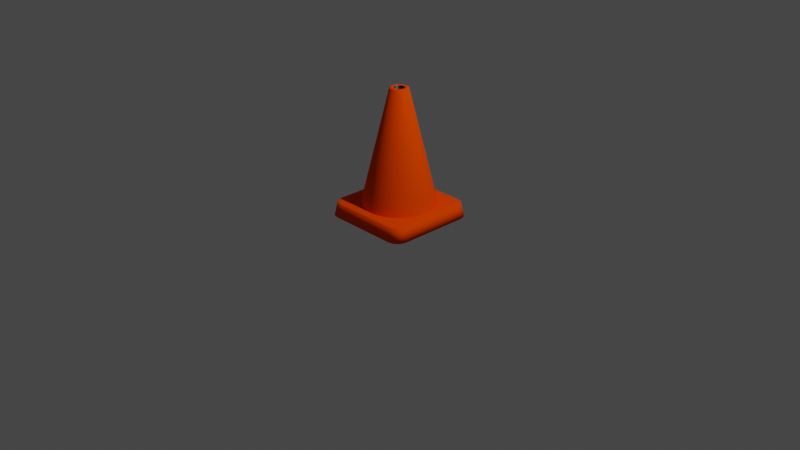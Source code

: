 # Source: Pylon.blend  (saved by Blender 2.93.21; exported with 4.5.12 LTS)
import bpy
from mathutils import Matrix  # noqa: F401  (used for matrix-valued properties, if any)

bpy.ops.wm.read_factory_settings(use_empty=True)
scene = bpy.context.scene
scene.name = 'Scene'

# ---- collections
col_collection = bpy.data.collections.new('Collection'); scene.collection.children.link(col_collection)

# ---- materials (node trees are filled in below, after node groups)
mat_pylon = bpy.data.materials.new('Pylon')
mat_pylon.alpha_threshold = 0.0
mat_pylon.use_transparent_shadow = False
mat_pylon.line_color = (0.0, 0.0, 0.0, 1.0)
mat_pylon_inside = bpy.data.materials.new('Pylon Inside')
mat_pylon_inside.use_transparent_shadow = False

# ---- material node trees
mat_pylon.use_nodes = True; mat_pylon.node_tree.nodes.clear()
_N = mat_pylon.node_tree.nodes; _L = mat_pylon.node_tree.links
n0 = _N.new('ShaderNodeOutputMaterial'); n0.name = 'Material Output'; n0.location = (300, 300)
n1 = _N.new('ShaderNodeBsdfPrincipled'); n1.name = 'Principled BSDF'; n1.location = (10, 300)
n1.distribution = 'GGX'
n1.subsurface_method = 'BURLEY'
n1.inputs[0].default_value = (1.0, 0.06431, 0.0, 1.0)
n1.inputs[2].default_value = 0.4
n1.inputs[3].default_value = 1.45
n1.inputs[13].default_value = 0.0
n1.inputs[27].default_value = (0.0, 0.0, 0.0, 1.0)
n1.inputs[28].default_value = 1.0
_L.new(n1.outputs[0], n0.inputs[0])
n0.is_active_output = True
mat_pylon_inside.use_nodes = True; mat_pylon_inside.node_tree.nodes.clear()
_N = mat_pylon_inside.node_tree.nodes; _L = mat_pylon_inside.node_tree.links
n0 = _N.new('ShaderNodeBsdfPrincipled'); n0.name = 'Principled BSDF'; n0.location = (10, 300)
n0.distribution = 'GGX'
n0.subsurface_method = 'BURLEY'
n0.inputs[0].default_value = (0.0, 0.0, 0.0, 1.0)
n0.inputs[3].default_value = 1.45
n0.inputs[27].default_value = (0.0, 0.0, 0.0, 1.0)
n0.inputs[28].default_value = 1.0
n1 = _N.new('ShaderNodeOutputMaterial'); n1.name = 'Material Output'; n1.location = (300, 300)
_L.new(n0.outputs[0], n1.inputs[0])
n1.is_active_output = True

# ---- world
world_world = bpy.data.worlds.new('World'); scene.world = world_world
world_world.use_nodes = True; world_world.node_tree.nodes.clear()
_N = world_world.node_tree.nodes; _L = world_world.node_tree.links
n0 = _N.new('ShaderNodeOutputWorld'); n0.name = 'World Output'; n0.location = (300, 300)
n1 = _N.new('ShaderNodeBackground'); n1.name = 'Background'; n1.location = (10, 300)
n1.inputs[0].default_value = (0.05088, 0.05088, 0.05088, 1.0)
_L.new(n1.outputs[0], n0.inputs[0])
n0.is_active_output = True
world_world.color = (0.05088, 0.05088, 0.05088)
world_world.use_sun_shadow = False
world_world.sun_shadow_jitter_overblur = 0.0

# ---- cameras
cam_camera = bpy.data.cameras.new('Camera')
cam_camera.clip_end = 100.0
cam_camera.ortho_scale = 7.314

# ---- lights
light_light = bpy.data.lights.new('Light', 'POINT')
light_light.transmission_factor = 0.0
light_light.energy = 1000.0
light_light.shadow_soft_size = 0.1
light_light.shadow_maximum_resolution = 0.006
light_light.use_absolute_resolution = True

# ---- meshes
me_cube = bpy.data.meshes.new('Cube')
me_cube.from_pydata([(0.02019, 0.04873, 1.303), (0.1491, 0.3601, 0.07589), (0.01029, 0.05174, 1.303), (0.07603, 0.3822, 0.07589), (-1.273e-08, 0.05275, 1.303), (9.09e-09, 0.3897, 0.07589), (0.2165, 0.324, 0.07589), (0.02931, 0.04386, 1.303), (0.2756, 0.2756, 0.07589), (0.0373, 0.0373, 1.303), (0.324, 0.2165, 0.07589), (0.04386, 0.02931, 1.303), (0.3601, 0.1491, 0.07589), (0.04873, 0.02019, 1.303), (0.3822, 0.07603, 0.07589), (0.05174, 0.01029, 1.303), (0.3897, -1.832e-08, 0.07589), (0.05275, -1.074e-08, 1.303), (0.3822, -0.07603, 0.07589), (0.05174, -0.01029, 1.303), (0.3601, -0.1491, 0.07589), (0.04873, -0.02019, 1.303), (0.324, -0.2165, 0.07589), (0.04386, -0.02931, 1.303), (0.2756, -0.2756, 0.07589), (0.0373, -0.0373, 1.303), (0.2165, -0.324, 0.07589), (0.02931, -0.04386, 1.303), (0.1491, -0.3601, 0.07589), (0.02019, -0.04873, 1.303), (0.07603, -0.3822, 0.07589), (0.01029, -0.05174, 1.303), (-2.498e-08, -0.3897, 0.07589), (2.753e-09, -0.05275, 1.303), (-0.07603, -0.3822, 0.07589), (-0.01029, -0.05174, 1.303), (-0.1491, -0.3601, 0.07589), (-0.02019, -0.04873, 1.303), (-0.2165, -0.324, 0.07589), (-0.02931, -0.04386, 1.303), (-0.2756, -0.2756, 0.07589), (-0.0373, -0.0373, 1.303), (-0.324, -0.2165, 0.07589), (-0.04386, -0.02931, 1.303), (-0.3601, -0.1491, 0.07589), (-0.04873, -0.02019, 1.303), (-0.3822, -0.07603, 0.07589), (-0.05174, -0.01029, 1.303), (-0.3897, 3.36e-09, 0.07589), (-0.05275, -5.913e-09, 1.303), (-0.3822, 0.07603, 0.07589), (-0.05174, 0.01029, 1.303), (-0.3601, 0.1491, 0.07589), (-0.04873, 0.02019, 1.303), (-0.324, 0.2165, 0.07589), (-0.04386, 0.02931, 1.303), (-0.2756, 0.2756, 0.07589), (-0.0373, 0.0373, 1.303), (-0.2165, 0.324, 0.07589), (-0.02931, 0.04386, 1.303), (-0.1491, 0.3601, 0.07589), (-0.02019, 0.04873, 1.303), (-0.07603, 0.3822, 0.07589), (-0.01029, 0.05174, 1.303), (0.09337, 0.2254, 0.3467), (0.0476, 0.2393, 0.3467), (-3.827e-08, 0.244, 0.3467), (0.1356, 0.2029, 0.3467), (0.1725, 0.1725, 0.3467), (0.2029, 0.1356, 0.3467), (0.2254, 0.09337, 0.3467), (0.2393, 0.0476, 0.3467), (0.244, -1.584e-08, 0.3467), (0.2393, -0.0476, 0.3467), (0.2254, -0.09337, 0.3467), (0.2029, -0.1356, 0.3467), (0.1725, -0.1725, 0.3467), (0.1356, -0.2029, 0.3467), (0.09337, -0.2254, 0.3467), (0.0476, -0.2393, 0.3467), (3.333e-08, -0.244, 0.3467), (-0.0476, -0.2393, 0.3467), (-0.09337, -0.2254, 0.3467), (-0.1356, -0.2029, 0.3467), (-0.1725, -0.1725, 0.3467), (-0.2029, -0.1356, 0.3467), (-0.2254, -0.09337, 0.3467), (-0.2393, -0.0476, 0.3467), (-0.244, 6.474e-09, 0.3467), (-0.2393, 0.0476, 0.3467), (-0.2254, 0.09337, 0.3467), (-0.2029, 0.1356, 0.3467), (-0.1725, 0.1725, 0.3467), (-0.1356, 0.2029, 0.3467), (-0.09337, 0.2254, 0.3467), (-0.0476, 0.2393, 0.3467), (0.03196, 0.07716, 1.303), (0.03705, 0.08944, 1.293), (0.01889, 0.09495, 1.293), (0.01629, 0.08192, 1.303), (1.028e-08, 0.09681, 1.293), (4.321e-09, 0.08352, 1.303), (0.0464, 0.06945, 1.303), (0.05379, 0.0805, 1.293), (0.05906, 0.05906, 1.303), (0.06846, 0.06846, 1.293), (0.06945, 0.0464, 1.303), (0.0805, 0.05379, 1.293), (0.07716, 0.03196, 1.303), (0.08944, 0.03705, 1.293), (0.08192, 0.01629, 1.303), (0.09495, 0.01889, 1.293), (0.08352, -1.11e-08, 1.303), (0.09681, -1.129e-08, 1.293), (0.08192, -0.01629, 1.303), (0.09495, -0.01889, 1.293), (0.07716, -0.03196, 1.303), (0.08944, -0.03705, 1.293), (0.06945, -0.0464, 1.303), (0.0805, -0.05379, 1.293), (0.05906, -0.05906, 1.303), (0.06846, -0.06846, 1.293), (0.0464, -0.06945, 1.303), (0.05379, -0.0805, 1.293), (0.03196, -0.07716, 1.303), (0.03705, -0.08944, 1.293), (0.01629, -0.08192, 1.303), (0.01889, -0.09495, 1.293), (2.232e-09, -0.08352, 1.303), (1.82e-09, -0.09681, 1.293), (-0.01629, -0.08192, 1.303), (-0.01889, -0.09495, 1.293), (-0.03196, -0.07716, 1.303), (-0.03705, -0.08944, 1.293), (-0.0464, -0.06945, 1.303), (-0.05379, -0.0805, 1.293), (-0.05906, -0.05906, 1.303), (-0.06846, -0.06846, 1.293), (-0.06945, -0.0464, 1.303), (-0.0805, -0.05379, 1.293), (-0.07716, -0.03196, 1.303), (-0.08944, -0.03705, 1.293), (-0.08192, -0.01629, 1.303), (-0.09495, -0.01889, 1.293), (-0.08352, -5.962e-09, 1.303), (-0.09681, -5.9e-09, 1.293), (-0.08192, 0.01629, 1.303), (-0.09495, 0.01889, 1.293), (-0.07716, 0.03196, 1.303), (-0.08944, 0.03705, 1.293), (-0.06945, 0.0464, 1.303), (-0.0805, 0.05379, 1.293), (-0.05906, 0.05906, 1.303), (-0.06846, 0.06846, 1.293), (-0.0464, 0.06945, 1.303), (-0.05379, 0.0805, 1.293), (-0.03196, 0.07716, 1.303), (-0.03705, 0.08944, 1.293), (-0.01629, 0.08192, 1.303), (-0.01889, 0.09495, 1.293)], [], [(62, 159, 100, 5), (1, 97, 103, 6), (0, 7, 102, 96), (7, 9, 104, 102), (9, 11, 106, 104), (11, 13, 108, 106), (13, 15, 110, 108), (15, 17, 112, 110), (17, 19, 114, 112), (19, 21, 116, 114), (21, 23, 118, 116), (23, 25, 120, 118), (25, 27, 122, 120), (27, 29, 124, 122), (29, 31, 126, 124), (31, 33, 128, 126), (33, 35, 130, 128), (35, 37, 132, 130), (37, 39, 134, 132), (39, 41, 136, 134), (41, 43, 138, 136), (43, 45, 140, 138), (45, 47, 142, 140), (47, 49, 144, 142), (49, 51, 146, 144), (51, 53, 148, 146), (53, 55, 150, 148), (55, 57, 152, 150), (57, 59, 154, 152), (59, 61, 156, 154), (19, 17, 72, 73), (61, 63, 158, 156), (63, 4, 101, 158), (3, 98, 97, 1), (5, 100, 98, 3), (4, 2, 99, 101), (8, 105, 107, 10), (10, 107, 109, 12), (12, 109, 111, 14), (14, 111, 113, 16), (16, 113, 115, 18), (18, 115, 117, 20), (20, 117, 119, 22), (22, 119, 121, 24), (24, 121, 123, 26), (26, 123, 125, 28), (28, 125, 127, 30), (30, 127, 129, 32), (32, 129, 131, 34), (34, 131, 133, 36), (36, 133, 135, 38), (38, 135, 137, 40), (40, 137, 139, 42), (42, 139, 141, 44), (44, 141, 143, 46), (46, 143, 145, 48), (48, 145, 147, 50), (50, 147, 149, 52), (52, 149, 151, 54), (54, 151, 153, 56), (56, 153, 155, 58), (58, 155, 157, 60), (60, 157, 159, 62), (6, 103, 105, 8), (65, 66, 95, 94, 93, 92, 91, 90, 89, 88, 87, 86, 85, 84, 83, 82, 81, 80, 79, 78, 77, 76, 75, 74, 73, 72, 71, 70, 69, 68, 67, 64), (47, 45, 86, 87), (21, 19, 73, 74), (49, 47, 87, 88), (23, 21, 74, 75), (51, 49, 88, 89), (25, 23, 75, 76), (53, 51, 89, 90), (27, 25, 76, 77), (55, 53, 90, 91), (29, 27, 77, 78), (0, 2, 65, 64), (57, 55, 91, 92), (31, 29, 78, 79), (2, 4, 66, 65), (59, 57, 92, 93), (33, 31, 79, 80), (7, 0, 64, 67), (61, 59, 93, 94), (35, 33, 80, 81), (9, 7, 67, 68), (63, 61, 94, 95), (37, 35, 81, 82), (11, 9, 68, 69), (4, 63, 95, 66), (39, 37, 82, 83), (13, 11, 69, 70), (41, 39, 83, 84), (15, 13, 70, 71), (43, 41, 84, 85), (17, 15, 71, 72), (45, 43, 85, 86), (97, 98, 99, 96), (98, 100, 101, 99), (103, 97, 96, 102), (105, 103, 102, 104), (107, 105, 104, 106), (109, 107, 106, 108), (111, 109, 108, 110), (113, 111, 110, 112), (115, 113, 112, 114), (117, 115, 114, 116), (119, 117, 116, 118), (121, 119, 118, 120), (123, 121, 120, 122), (125, 123, 122, 124), (127, 125, 124, 126), (129, 127, 126, 128), (131, 129, 128, 130), (133, 131, 130, 132), (135, 133, 132, 134), (137, 135, 134, 136), (139, 137, 136, 138), (141, 139, 138, 140), (143, 141, 140, 142), (145, 143, 142, 144), (147, 145, 144, 146), (149, 147, 146, 148), (151, 149, 148, 150), (153, 151, 150, 152), (155, 153, 152, 154), (157, 155, 154, 156), (159, 157, 156, 158), (100, 159, 158, 101), (2, 0, 96, 99)])
me_cube.polygons.foreach_set('use_smooth', [True] * 129)
me_cube.polygons.foreach_set('material_index', [0, 0, 0, 0, 0, 0, 0, 0, 0, 0, 0, 0, 0, 0, 0, 0, 0, 0, 0, 0, 0, 0, 0, 0, 0, 0, 0, 0, 0, 0, 1, 0, 0, 0, 0, 0, 0, 0, 0, 0, 0, 0, 0, 0, 0, 0, 0, 0, 0, 0, 0, 0, 0, 0, 0, 0, 0, 0, 0, 0, 0, 0, 0, 0, 1, 1, 1, 1, 1, 1, 1, 1, 1, 1, 1, 1, 1, 1, 1, 1, 1, 1, 1, 1, 1, 1, 1, 1, 1, 1, 1, 1, 1, 1, 1, 1, 0, 0, 0, 0, 0, 0, 0, 0, 0, 0, 0, 0, 0, 0, 0, 0, 0, 0, 0, 0, 0, 0, 0, 0, 0, 0, 0, 0, 0, 0, 0, 0, 0])
_uv = me_cube.uv_layers.new(name='UVMap')
_uv.uv.foreach_set('vector', [0.03125, 0.5, 0.03125, 0.9957, 0.0, 0.9957, 0.0, 0.5, 0.9375, 0.5, 0.9375, 0.9957, 0.9062, 0.9957, 0.9062, 0.5, 0.2914, 0.35, 0.3102, 0.34, 0.3644, 0.4211, 0.3288, 0.4402, 0.3102, 0.34, 0.3266, 0.3266, 0.3955, 0.3955, 0.3644, 0.4211, 0.3266, 0.3266, 0.34, 0.3102, 0.4211, 0.3644, 0.3955, 0.3955, 0.34, 0.3102, 0.35, 0.2914, 0.4402, 0.3288, 0.4211, 0.3644, 0.35, 0.2914, 0.3562, 0.2711, 0.4519, 0.2902, 0.4402, 0.3288, 0.3562, 0.2711, 0.3583, 0.25, 0.4558, 0.25, 0.4519, 0.2902, 0.3583, 0.25, 0.3562, 0.2289, 0.4519, 0.2098, 0.4558, 0.25, 0.3562, 0.2289, 0.35, 0.2086, 0.4402, 0.1712, 0.4519, 0.2098, 0.35, 0.2086, 0.34, 0.1898, 0.4211, 0.1356, 0.4402, 0.1712, 0.34, 0.1898, 0.3266, 0.1734, 0.3955, 0.1045, 0.4211, 0.1356, 0.3266, 0.1734, 0.3102, 0.16, 0.3644, 0.07886, 0.3955, 0.1045, 0.3102, 0.16, 0.2914, 0.15, 0.3288, 0.05984, 0.3644, 0.07886, 0.2914, 0.15, 0.2711, 0.1438, 0.2902, 0.04813, 0.3288, 0.05984, 0.2711, 0.1438, 0.25, 0.1417, 0.25, 0.04417, 0.2902, 0.04813, 0.25, 0.1417, 0.2289, 0.1438, 0.2098, 0.04813, 0.25, 0.04417, 0.2289, 0.1438, 0.2086, 0.15, 0.1712, 0.05984, 0.2098, 0.04813, 0.2086, 0.15, 0.1898, 0.16, 0.1356, 0.07886, 0.1712, 0.05984, 0.1898, 0.16, 0.1734, 0.1734, 0.1045, 0.1045, 0.1356, 0.07886, 0.1734, 0.1734, 0.16, 0.1898, 0.07886, 0.1356, 0.1045, 0.1045, 0.16, 0.1898, 0.15, 0.2086, 0.05984, 0.1712, 0.07886, 0.1356, 0.15, 0.2086, 0.1438, 0.2289, 0.04813, 0.2098, 0.05984, 0.1712, 0.1438, 0.2289, 0.1417, 0.25, 0.04417, 0.25, 0.04813, 0.2098, 0.1417, 0.25, 0.1438, 0.2711, 0.04813, 0.2902, 0.04417, 0.25, 0.1438, 0.2711, 0.15, 0.2914, 0.05984, 0.3288, 0.04813, 0.2902, 0.15, 0.2914, 0.16, 0.3102, 0.07886, 0.3644, 0.05984, 0.3288, 0.16, 0.3102, 0.1734, 0.3266, 0.1045, 0.3955, 0.07886, 0.3644, 0.1734, 0.3266, 0.1898, 0.34, 0.1356, 0.4211, 0.1045, 0.3955, 0.1898, 0.34, 0.2086, 0.35, 0.1712, 0.4402, 0.1356, 0.4211, 0.3562, 0.2289, 0.3583, 0.25, 0.3583, 0.25, 0.3562, 0.2289, 0.2086, 0.35, 0.2289, 0.3562, 0.2098, 0.4519, 0.1712, 0.4402, 0.2289, 0.3562, 0.25, 0.3583, 0.25, 0.4558, 0.2098, 0.4519, 0.9688, 0.5, 0.9688, 0.9957, 0.9375, 0.9957, 0.9375, 0.5, 1.0, 0.5, 1.0, 0.9957, 0.9688, 0.9957, 0.9688, 0.5, 0.25, 0.3583, 0.2711, 0.3562, 0.2902, 0.4519, 0.25, 0.4558, 0.875, 0.5, 0.875, 0.9957, 0.8438, 0.9957, 0.8438, 0.5, 0.8438, 0.5, 0.8438, 0.9957, 0.8125, 0.9957, 0.8125, 0.5, 0.8125, 0.5, 0.8125, 0.9957, 0.7812, 0.9957, 0.7812, 0.5, 0.7812, 0.5, 0.7812, 0.9957, 0.75, 0.9957, 0.75, 0.5, 0.75, 0.5, 0.75, 0.9957, 0.7188, 0.9957, 0.7188, 0.5, 0.7188, 0.5, 0.7188, 0.9957, 0.6875, 0.9957, 0.6875, 0.5, 0.6875, 0.5, 0.6875, 0.9957, 0.6562, 0.9957, 0.6562, 0.5, 0.6562, 0.5, 0.6562, 0.9957, 0.625, 0.9957, 0.625, 0.5, 0.625, 0.5, 0.625, 0.9957, 0.5938, 0.9957, 0.5938, 0.5, 0.5938, 0.5, 0.5938, 0.9957, 0.5625, 0.9957, 0.5625, 0.5, 0.5625, 0.5, 0.5625, 0.9957, 0.5312, 0.9957, 0.5312, 0.5, 0.5312, 0.5, 0.5312, 0.9957, 0.5, 0.9957, 0.5, 0.5, 0.5, 0.5, 0.5, 0.9957, 0.4688, 0.9957, 0.4688, 0.5, 0.4688, 0.5, 0.4688, 0.9957, 0.4375, 0.9957, 0.4375, 0.5, 0.4375, 0.5, 0.4375, 0.9957, 0.4062, 0.9957, 0.4062, 0.5, 0.4062, 0.5, 0.4062, 0.9957, 0.375, 0.9957, 0.375, 0.5, 0.375, 0.5, 0.375, 0.9957, 0.3438, 0.9957, 0.3438, 0.5, 0.3438, 0.5, 0.3438, 0.9957, 0.3125, 0.9957, 0.3125, 0.5, 0.3125, 0.5, 0.3125, 0.9957, 0.2812, 0.9957, 0.2812, 0.5, 0.2812, 0.5, 0.2812, 0.9957, 0.25, 0.9957, 0.25, 0.5, 0.25, 0.5, 0.25, 0.9957, 0.2188, 0.9957, 0.2188, 0.5, 0.2188, 0.5, 0.2188, 0.9957, 0.1875, 0.9957, 0.1875, 0.5, 0.1875, 0.5, 0.1875, 0.9957, 0.1562, 0.9957, 0.1562, 0.5, 0.1562, 0.5, 0.1562, 0.9957, 0.125, 0.9957, 0.125, 0.5, 0.125, 0.5, 0.125, 0.9957, 0.09375, 0.9957, 0.09375, 0.5, 0.09375, 0.5, 0.09375, 0.9957, 0.0625, 0.9957, 0.0625, 0.5, 0.0625, 0.5, 0.0625, 0.9957, 0.03125, 0.9957, 0.03125, 0.5, 0.9062, 0.5, 0.9062, 0.9957, 0.875, 0.9957, 0.875, 0.5, 0.2711, 0.3562, 0.25, 0.3583, 0.2289, 0.3562, 0.2086, 0.35, 0.1898, 0.34, 0.1734, 0.3266, 0.16, 0.3102, 0.15, 0.2914, 0.1438, 0.2711, 0.1417, 0.25, 0.1438, 0.2289, 0.15, 0.2086, 0.16, 0.1898, 0.1734, 0.1734, 0.1898, 0.16, 0.2086, 0.15, 0.2289, 0.1438, 0.25, 0.1417, 0.2711, 0.1438, 0.2914, 0.15, 0.3102, 0.16, 0.3266, 0.1734, 0.34, 0.1898, 0.35, 0.2086, 0.3562, 0.2289, 0.3583, 0.25, 0.3562, 0.2711, 0.35, 0.2914, 0.34, 0.3102, 0.3266, 0.3266, 0.3102, 0.34, 0.2914, 0.35, 0.1438, 0.2289, 0.15, 0.2086, 0.15, 0.2086, 0.1438, 0.2289, 0.35, 0.2086, 0.3562, 0.2289, 0.3562, 0.2289, 0.35, 0.2086, 0.1417, 0.25, 0.1438, 0.2289, 0.1438, 0.2289, 0.1417, 0.25, 0.34, 0.1898, 0.35, 0.2086, 0.35, 0.2086, 0.34, 0.1898, 0.1438, 0.2711, 0.1417, 0.25, 0.1417, 0.25, 0.1438, 0.2711, 0.3266, 0.1734, 0.34, 0.1898, 0.34, 0.1898, 0.3266, 0.1734, 0.15, 0.2914, 0.1438, 0.2711, 0.1438, 0.2711, 0.15, 0.2914, 0.3102, 0.16, 0.3266, 0.1734, 0.3266, 0.1734, 0.3102, 0.16, 0.16, 0.3102, 0.15, 0.2914, 0.15, 0.2914, 0.16, 0.3102, 0.2914, 0.15, 0.3102, 0.16, 0.3102, 0.16, 0.2914, 0.15, 0.2914, 0.35, 0.2711, 0.3562, 0.2711, 0.3562, 0.2914, 0.35, 0.1734, 0.3266, 0.16, 0.3102, 0.16, 0.3102, 0.1734, 0.3266, 0.2711, 0.1438, 0.2914, 0.15, 0.2914, 0.15, 0.2711, 0.1438, 0.2711, 0.3562, 0.25, 0.3583, 0.25, 0.3583, 0.2711, 0.3562, 0.1898, 0.34, 0.1734, 0.3266, 0.1734, 0.3266, 0.1898, 0.34, 0.25, 0.1417, 0.2711, 0.1438, 0.2711, 0.1438, 0.25, 0.1417, 0.3102, 0.34, 0.2914, 0.35, 0.2914, 0.35, 0.3102, 0.34, 0.2086, 0.35, 0.1898, 0.34, 0.1898, 0.34, 0.2086, 0.35, 0.2289, 0.1438, 0.25, 0.1417, 0.25, 0.1417, 0.2289, 0.1438, 0.3266, 0.3266, 0.3102, 0.34, 0.3102, 0.34, 0.3266, 0.3266, 0.2289, 0.3562, 0.2086, 0.35, 0.2086, 0.35, 0.2289, 0.3562, 0.2086, 0.15, 0.2289, 0.1438, 0.2289, 0.1438, 0.2086, 0.15, 0.34, 0.3102, 0.3266, 0.3266, 0.3266, 0.3266, 0.34, 0.3102, 0.25, 0.3583, 0.2289, 0.3562, 0.2289, 0.3562, 0.25, 0.3583, 0.1898, 0.16, 0.2086, 0.15, 0.2086, 0.15, 0.1898, 0.16, 0.35, 0.2914, 0.34, 0.3102, 0.34, 0.3102, 0.35, 0.2914, 0.1734, 0.1734, 0.1898, 0.16, 0.1898, 0.16, 0.1734, 0.1734, 0.3562, 0.2711, 0.35, 0.2914, 0.35, 0.2914, 0.3562, 0.2711, 0.16, 0.1898, 0.1734, 0.1734, 0.1734, 0.1734, 0.16, 0.1898, 0.3583, 0.25, 0.3562, 0.2711, 0.3562, 0.2711, 0.3583, 0.25, 0.15, 0.2086, 0.16, 0.1898, 0.16, 0.1898, 0.15, 0.2086, 0.9375, 0.9957, 0.9688, 0.9957, 0.967, 1.0, 0.9393, 1.0, 0.9688, 0.9957, 1.0, 0.9957, 0.9982, 1.0, 0.9705, 1.0, 0.9062, 0.9957, 0.9375, 0.9957, 0.9357, 1.0, 0.908, 1.0, 0.875, 0.9957, 0.9062, 0.9957, 0.9045, 1.0, 0.8768, 1.0, 0.8438, 0.9957, 0.875, 0.9957, 0.8732, 1.0, 0.8455, 1.0, 0.8125, 0.9957, 0.8438, 0.9957, 0.842, 1.0, 0.8143, 1.0, 0.7812, 0.9957, 0.8125, 0.9957, 0.8107, 1.0, 0.783, 1.0, 0.75, 0.9957, 0.7812, 0.9957, 0.7795, 1.0, 0.7518, 1.0, 0.7188, 0.9957, 0.75, 0.9957, 0.7482, 1.0, 0.7205, 1.0, 0.6875, 0.9957, 0.7188, 0.9957, 0.717, 1.0, 0.6893, 1.0, 0.6562, 0.9957, 0.6875, 0.9957, 0.6857, 1.0, 0.658, 1.0, 0.625, 0.9957, 0.6562, 0.9957, 0.6545, 1.0, 0.6268, 1.0, 0.5938, 0.9957, 0.625, 0.9957, 0.6232, 1.0, 0.5955, 1.0, 0.5625, 0.9957, 0.5938, 0.9957, 0.592, 1.0, 0.5643, 1.0, 0.5312, 0.9957, 0.5625, 0.9957, 0.5607, 1.0, 0.533, 1.0, 0.5, 0.9957, 0.5312, 0.9957, 0.5295, 1.0, 0.5018, 1.0, 0.4688, 0.9957, 0.5, 0.9957, 0.4982, 1.0, 0.4705, 1.0, 0.4375, 0.9957, 0.4688, 0.9957, 0.467, 1.0, 0.4393, 1.0, 0.4062, 0.9957, 0.4375, 0.9957, 0.4357, 1.0, 0.408, 1.0, 0.375, 0.9957, 0.4062, 0.9957, 0.4045, 1.0, 0.3768, 1.0, 0.3438, 0.9957, 0.375, 0.9957, 0.3732, 1.0, 0.3455, 1.0, 0.3125, 0.9957, 0.3438, 0.9957, 0.342, 1.0, 0.3143, 1.0, 0.2812, 0.9957, 0.3125, 0.9957, 0.3107, 1.0, 0.283, 1.0, 0.25, 0.9957, 0.2812, 0.9957, 0.2795, 1.0, 0.2518, 1.0, 0.2188, 0.9957, 0.25, 0.9957, 0.2482, 1.0, 0.2205, 1.0, 0.1875, 0.9957, 0.2188, 0.9957, 0.217, 1.0, 0.1893, 1.0, 0.1562, 0.9957, 0.1875, 0.9957, 0.1857, 1.0, 0.158, 1.0, 0.125, 0.9957, 0.1562, 0.9957, 0.1545, 1.0, 0.1268, 1.0, 0.09375, 0.9957, 0.125, 0.9957, 0.1232, 1.0, 0.09554, 1.0, 0.0625, 0.9957, 0.09375, 0.9957, 0.09196, 1.0, 0.06429, 1.0, 0.03125, 0.9957, 0.0625, 0.9957, 0.06071, 1.0, 0.03304, 1.0, 0.0, 0.9957, 0.03125, 0.9957, 0.02946, 1.0, 0.001786, 1.0, 0.2711, 0.3562, 0.2914, 0.35, 0.3288, 0.4402, 0.2902, 0.4519])
me_cube.materials.append(mat_pylon)
me_cube.materials.append(mat_pylon_inside)
me_cube.use_remesh_preserve_volume = False
me_cube.use_remesh_preserve_attributes = False
me_cube.use_mirror_vertex_groups = False
me_cube.update()
me_cube_001 = bpy.data.meshes.new('Cube.001')
me_cube_001.from_pydata([(0.3604, 0.4732, 0.08844), (0.4013, 0.4013, 0.0937), (0.4732, 0.3604, 0.08844), (0.361, 0.459, 0.09098), (0.4167, 0.4581, 0.08844), (0.4151, 0.4443, 0.09087), (0.4258, 0.3682, 0.09293), (0.3682, 0.4258, 0.09293), (0.4201, 0.4201, 0.09223), (0.4581, 0.4167, 0.08844), (0.459, 0.361, 0.09098), (0.4443, 0.4151, 0.09087), (0.3809, 0.3809, -0.05273), (0.3794, 0.4982, -0.0522), (0.4982, 0.3794, -0.0522), (0.381, 0.4405, -0.05277), (0.4405, 0.381, -0.05277), (0.4374, 0.4374, -0.05259), (0.4387, 0.4823, -0.05219), (0.3797, 0.4827, -0.05229), (0.4365, 0.4672, -0.05228), (0.4827, 0.3797, -0.05229), (0.4823, 0.4387, -0.05219), (0.4672, 0.4365, -0.05228), (0.4732, -0.3604, 0.08844), (0.4013, -0.4013, 0.0937), (0.3604, -0.4732, 0.08844), (0.459, -0.361, 0.09098), (0.4581, -0.4167, 0.08844), (0.4443, -0.4151, 0.09087), (0.3682, -0.4258, 0.09293), (0.4258, -0.3682, 0.09293), (0.4201, -0.4201, 0.09223), (0.4167, -0.4581, 0.08844), (0.361, -0.459, 0.09098), (0.4151, -0.4443, 0.09087), (0.4982, -0.3794, -0.0522), (0.3794, -0.4982, -0.0522), (0.3809, -0.3809, -0.05273), (0.4823, -0.4387, -0.05219), (0.4827, -0.3797, -0.05229), (0.4672, -0.4365, -0.05228), (0.3797, -0.4827, -0.05229), (0.4387, -0.4823, -0.05219), (0.4365, -0.4672, -0.05228), (0.4405, -0.381, -0.05277), (0.381, -0.4405, -0.05277), (0.4374, -0.4374, -0.05259), (-0.3604, 0.4732, 0.08844), (-0.4732, 0.3604, 0.08844), (-0.4013, 0.4013, 0.0937), (-0.4167, 0.4581, 0.08844), (-0.361, 0.459, 0.09098), (-0.4151, 0.4443, 0.09087), (-0.459, 0.361, 0.09098), (-0.4581, 0.4167, 0.08844), (-0.4443, 0.4151, 0.09087), (-0.3682, 0.4258, 0.09293), (-0.4258, 0.3682, 0.09293), (-0.4201, 0.4201, 0.09223), (-0.4982, 0.3794, -0.0522), (-0.3794, 0.4982, -0.0522), (-0.3809, 0.3809, -0.05273), (-0.4823, 0.4387, -0.05219), (-0.4827, 0.3797, -0.05229), (-0.4672, 0.4365, -0.05228), (-0.3797, 0.4827, -0.05229), (-0.4387, 0.4823, -0.05219), (-0.4365, 0.4672, -0.05228), (-0.4405, 0.381, -0.05277), (-0.381, 0.4405, -0.05277), (-0.4374, 0.4374, -0.05259), (-0.4732, -0.3604, 0.08844), (-0.3604, -0.4732, 0.08844), (-0.4013, -0.4013, 0.0937), (-0.4581, -0.4167, 0.08844), (-0.459, -0.361, 0.09098), (-0.4443, -0.4151, 0.09087), (-0.361, -0.459, 0.09098), (-0.4167, -0.4581, 0.08844), (-0.4151, -0.4443, 0.09087), (-0.4258, -0.3682, 0.09293), (-0.3682, -0.4258, 0.09293), (-0.4201, -0.4201, 0.09223), (-0.3809, -0.3809, -0.05273), (-0.3794, -0.4982, -0.0522), (-0.4982, -0.3794, -0.0522), (-0.381, -0.4405, -0.05277), (-0.4405, -0.381, -0.05277), (-0.4374, -0.4374, -0.05259), (-0.4387, -0.4823, -0.05219), (-0.3797, -0.4827, -0.05229), (-0.4365, -0.4672, -0.05228), (-0.4827, -0.3797, -0.05229), (-0.4823, -0.4387, -0.05219), (-0.4672, -0.4365, -0.05228)], [], [(62, 12, 38, 84), (86, 72, 49, 60), (37, 26, 73, 85), (1, 50, 74, 25), (14, 2, 24, 36), (0, 3, 5, 4), (3, 7, 8, 5), (1, 6, 8, 7), (6, 10, 11, 8), (2, 9, 11, 10), (9, 4, 5, 11), (5, 8, 11), (12, 15, 17, 16), (15, 19, 20, 17), (13, 18, 20, 19), (18, 22, 23, 20), (14, 21, 23, 22), (21, 16, 17, 23), (17, 20, 23), (24, 27, 29, 28), (27, 31, 32, 29), (25, 30, 32, 31), (30, 34, 35, 32), (26, 33, 35, 34), (33, 28, 29, 35), (29, 32, 35), (36, 39, 41, 40), (39, 43, 44, 41), (37, 42, 44, 43), (42, 46, 47, 44), (38, 45, 47, 46), (45, 40, 41, 47), (41, 44, 47), (48, 51, 53, 52), (51, 55, 56, 53), (49, 54, 56, 55), (54, 58, 59, 56), (50, 57, 59, 58), (57, 52, 53, 59), (53, 56, 59), (60, 63, 65, 64), (63, 67, 68, 65), (61, 66, 68, 67), (66, 70, 71, 68), (62, 69, 71, 70), (69, 64, 65, 71), (65, 68, 71), (72, 75, 77, 76), (75, 79, 80, 77), (73, 78, 80, 79), (78, 82, 83, 80), (74, 81, 83, 82), (81, 76, 77, 83), (77, 80, 83), (84, 87, 89, 88), (87, 91, 92, 89), (85, 90, 92, 91), (90, 94, 95, 92), (86, 93, 95, 94), (93, 88, 89, 95), (89, 92, 95), (62, 84, 88, 69), (69, 88, 93, 64), (64, 93, 86, 60), (12, 62, 70, 15), (15, 70, 66, 19), (19, 66, 61, 13), (2, 14, 22, 9), (9, 22, 18, 4), (4, 18, 13, 0), (85, 73, 79, 90), (90, 79, 75, 94), (94, 75, 72, 86), (26, 37, 43, 33), (33, 43, 39, 28), (28, 39, 36, 24), (48, 61, 67, 51), (51, 67, 63, 55), (55, 63, 60, 49), (25, 74, 82, 30), (30, 82, 78, 34), (34, 78, 73, 26), (1, 25, 31, 6), (6, 31, 27, 10), (10, 27, 24, 2), (84, 38, 46, 87), (87, 46, 42, 91), (91, 42, 37, 85), (74, 50, 58, 81), (81, 58, 54, 76), (76, 54, 49, 72), (50, 1, 7, 57), (57, 7, 3, 52), (52, 3, 0, 48), (38, 12, 16, 45), (45, 16, 21, 40), (40, 21, 14, 36), (61, 48, 0, 13)])
me_cube_001.polygons.foreach_set('use_smooth', [True] * 98)
_uv = me_cube_001.uv_layers.new(name='UVMap')
_uv.uv.foreach_set('vector', [0.1548, 0.5298, 0.3452, 0.5298, 0.3452, 0.7202, 0.1548, 0.7202, 0.4048, 0.0298, 0.5952, 0.0298, 0.5952, 0.2202, 0.4048, 0.2202, 0.4048, 0.7798, 0.5952, 0.7798, 0.5952, 0.9702, 0.4048, 0.9702, 0.6548, 0.5298, 0.8452, 0.5298, 0.8452, 0.7202, 0.6548, 0.7202, 0.4048, 0.5298, 0.5952, 0.5298, 0.5952, 0.7202, 0.4048, 0.7202, 0.5952, 0.4702, 0.6101, 0.4702, 0.6094, 0.4844, 0.5952, 0.4851, 0.6101, 0.4702, 0.625, 0.4702, 0.625, 0.4844, 0.6094, 0.4844, 0.6548, 0.5298, 0.6399, 0.5298, 0.6406, 0.5156, 0.6548, 0.5149, 0.6399, 0.5298, 0.625, 0.5298, 0.625, 0.5156, 0.6406, 0.5156, 0.5952, 0.5298, 0.5952, 0.5149, 0.6094, 0.5156, 0.6101, 0.5298, 0.5952, 0.5149, 0.5952, 0.5, 0.6094, 0.5, 0.6094, 0.5156, 0.6094, 0.4844, 0.625, 0.4844, 0.6094, 0.5, 0.3452, 0.5298, 0.3452, 0.5149, 0.3594, 0.5156, 0.3601, 0.5298, 0.3452, 0.5149, 0.3452, 0.5, 0.3594, 0.5, 0.3594, 0.5156, 0.4048, 0.4702, 0.4048, 0.4851, 0.3906, 0.4844, 0.3899, 0.4702, 0.4048, 0.4851, 0.4048, 0.5, 0.3906, 0.5, 0.3906, 0.4844, 0.4048, 0.5298, 0.3899, 0.5298, 0.3906, 0.5156, 0.4048, 0.5149, 0.3899, 0.5298, 0.375, 0.5298, 0.375, 0.5156, 0.3906, 0.5156, 0.3594, 0.5156, 0.3594, 0.5, 0.375, 0.5156, 0.5952, 0.7202, 0.6101, 0.7202, 0.6094, 0.7344, 0.5952, 0.7351, 0.6101, 0.7202, 0.625, 0.7202, 0.625, 0.7344, 0.6094, 0.7344, 0.6548, 0.7202, 0.6548, 0.7351, 0.6406, 0.7344, 0.6399, 0.7202, 0.621, 0.7798, 0.625, 0.7798, 0.625, 0.7656, 0.6172, 0.7656, 0.5952, 0.7798, 0.5952, 0.7649, 0.6094, 0.7656, 0.6101, 0.7798, 0.5952, 0.7649, 0.5952, 0.75, 0.6094, 0.75, 0.6094, 0.7656, 0.6094, 0.7344, 0.625, 0.7344, 0.6094, 0.75, 0.4048, 0.7202, 0.4048, 0.7351, 0.3906, 0.7344, 0.3899, 0.7202, 0.4048, 0.7351, 0.4048, 0.75, 0.3906, 0.75, 0.3906, 0.7344, 0.4048, 0.7798, 0.3899, 0.7798, 0.3906, 0.7656, 0.4048, 0.7649, 0.3452, 0.746, 0.3452, 0.75, 0.3594, 0.75, 0.3594, 0.7422, 0.3452, 0.7202, 0.3601, 0.7202, 0.3594, 0.7344, 0.3452, 0.7351, 0.3601, 0.7202, 0.375, 0.7202, 0.375, 0.7344, 0.3594, 0.7344, 0.3906, 0.7578, 0.3906, 0.75, 0.375, 0.7656, 0.5952, 0.2798, 0.5952, 0.2649, 0.6094, 0.2656, 0.6101, 0.2798, 0.5952, 0.2649, 0.5952, 0.25, 0.6094, 0.25, 0.6094, 0.2656, 0.5952, 0.2202, 0.6101, 0.2202, 0.6094, 0.2344, 0.5952, 0.2351, 0.6101, 0.2202, 0.625, 0.2202, 0.625, 0.2344, 0.6094, 0.2344, 0.8452, 0.5298, 0.8452, 0.5149, 0.8594, 0.5156, 0.8601, 0.5298, 0.621, 0.2798, 0.625, 0.2798, 0.625, 0.2656, 0.6172, 0.2656, 0.6094, 0.2422, 0.6094, 0.25, 0.625, 0.2344, 0.4048, 0.2202, 0.4048, 0.2351, 0.3906, 0.2344, 0.3899, 0.2202, 0.4048, 0.2351, 0.4048, 0.25, 0.3906, 0.25, 0.3906, 0.2344, 0.4048, 0.2798, 0.3899, 0.2798, 0.3906, 0.2656, 0.4048, 0.2649, 0.1548, 0.504, 0.1548, 0.5, 0.1406, 0.5, 0.1406, 0.5078, 0.1548, 0.5298, 0.1399, 0.5298, 0.1406, 0.5156, 0.1548, 0.5149, 0.1399, 0.5298, 0.125, 0.5298, 0.125, 0.5156, 0.1406, 0.5156, 0.3906, 0.2344, 0.3906, 0.25, 0.375, 0.2344, 0.5952, 0.0298, 0.5952, 0.01492, 0.6094, 0.01555, 0.6101, 0.0298, 0.5952, 0.01492, 0.5952, 0.0, 0.6094, 0.0, 0.6094, 0.01555, 0.5952, 0.9702, 0.6101, 0.9702, 0.6094, 0.9844, 0.5952, 0.9851, 0.6101, 0.9702, 0.625, 0.9702, 0.625, 0.9844, 0.6094, 0.9844, 0.8452, 0.7202, 0.8601, 0.7202, 0.8594, 0.7344, 0.8452, 0.7351, 0.621, 0.0298, 0.625, 0.0298, 0.625, 0.01555, 0.6172, 0.01555, 0.6094, 0.01555, 0.6094, 0.0, 0.625, 0.01555, 0.1548, 0.7202, 0.1548, 0.7351, 0.1406, 0.7344, 0.1399, 0.7202, 0.1548, 0.7351, 0.1548, 0.75, 0.1406, 0.75, 0.1406, 0.7344, 0.4048, 0.9702, 0.4048, 0.9851, 0.3906, 0.9844, 0.3899, 0.9702, 0.4048, 0.003982, 0.4048, 0.0, 0.3906, 0.0, 0.3906, 0.007849, 0.4048, 0.0298, 0.3899, 0.0298, 0.3906, 0.01555, 0.4048, 0.01492, 0.129, 0.7202, 0.125, 0.7202, 0.125, 0.7344, 0.1328, 0.7344, 0.1406, 0.7344, 0.1406, 0.75, 0.125, 0.7344, 0.1548, 0.5298, 0.1548, 0.7202, 0.1399, 0.7202, 0.1399, 0.5298, 0.1399, 0.5298, 0.1399, 0.7202, 0.125, 0.7202, 0.125, 0.5298, 0.3899, 0.2202, 0.3899, 0.0298, 0.4048, 0.0298, 0.4048, 0.2202, 0.3452, 0.5298, 0.1548, 0.5298, 0.1548, 0.5149, 0.3452, 0.5149, 0.3452, 0.5149, 0.1548, 0.5149, 0.1548, 0.5, 0.3452, 0.5, 0.3899, 0.4702, 0.3899, 0.2798, 0.4048, 0.2798, 0.4048, 0.4702, 0.5952, 0.5298, 0.4048, 0.5298, 0.4048, 0.5149, 0.5952, 0.5149, 0.5952, 0.5149, 0.4048, 0.5149, 0.4048, 0.4851, 0.5952, 0.4851, 0.5952, 0.4851, 0.4048, 0.4851, 0.4048, 0.4702, 0.5952, 0.4702, 0.4048, 0.9702, 0.5952, 0.9702, 0.5952, 0.9851, 0.4048, 0.9851, 0.4048, 0.0, 0.5952, 0.0, 0.5952, 0.01492, 0.4048, 0.01492, 0.4048, 0.01492, 0.5952, 0.01492, 0.5952, 0.0298, 0.4048, 0.0298, 0.5952, 0.7798, 0.4048, 0.7798, 0.4048, 0.7649, 0.5952, 0.7649, 0.5952, 0.7649, 0.4048, 0.7649, 0.4048, 0.7351, 0.5952, 0.7351, 0.5952, 0.7351, 0.4048, 0.7351, 0.4048, 0.7202, 0.5952, 0.7202, 0.5952, 0.2798, 0.4048, 0.2798, 0.4048, 0.2649, 0.5952, 0.2649, 0.5952, 0.2649, 0.4048, 0.2649, 0.4048, 0.2351, 0.5952, 0.2351, 0.5952, 0.2351, 0.4048, 0.2351, 0.4048, 0.2202, 0.5952, 0.2202, 0.6548, 0.7202, 0.8452, 0.7202, 0.8452, 0.7351, 0.6548, 0.7351, 0.625, 0.7798, 0.625, 0.9702, 0.6101, 0.9702, 0.6101, 0.7798, 0.6101, 0.7798, 0.6101, 0.9702, 0.5952, 0.9702, 0.5952, 0.7798, 0.6548, 0.5298, 0.6548, 0.7202, 0.6399, 0.7202, 0.6399, 0.5298, 0.6399, 0.5298, 0.6399, 0.7202, 0.6101, 0.7202, 0.6101, 0.5298, 0.6101, 0.5298, 0.6101, 0.7202, 0.5952, 0.7202, 0.5952, 0.5298, 0.1548, 0.7202, 0.3452, 0.7202, 0.3452, 0.7351, 0.1548, 0.7351, 0.1548, 0.7351, 0.3452, 0.7351, 0.3452, 0.75, 0.1548, 0.75, 0.3899, 0.9702, 0.3899, 0.7798, 0.4048, 0.7798, 0.4048, 0.9702, 0.8452, 0.7202, 0.8452, 0.5298, 0.8601, 0.5298, 0.8601, 0.7202, 0.625, 0.0298, 0.625, 0.2202, 0.6101, 0.2202, 0.6101, 0.0298, 0.6101, 0.0298, 0.6101, 0.2202, 0.5952, 0.2202, 0.5952, 0.0298, 0.8452, 0.5298, 0.6548, 0.5298, 0.6548, 0.5149, 0.8452, 0.5149, 0.625, 0.2798, 0.625, 0.4702, 0.6101, 0.4702, 0.6101, 0.2798, 0.6101, 0.2798, 0.6101, 0.4702, 0.5952, 0.4702, 0.5952, 0.2798, 0.3452, 0.7202, 0.3452, 0.5298, 0.3601, 0.5298, 0.3601, 0.7202, 0.3601, 0.7202, 0.3601, 0.5298, 0.3899, 0.5298, 0.3899, 0.7202, 0.3899, 0.7202, 0.3899, 0.5298, 0.4048, 0.5298, 0.4048, 0.7202, 0.4048, 0.2798, 0.5952, 0.2798, 0.5952, 0.4702, 0.4048, 0.4702])
me_cube_001.materials.append(mat_pylon)
me_cube_001.materials.append(mat_pylon_inside)
me_cube_001.use_remesh_preserve_volume = False
me_cube_001.use_remesh_preserve_attributes = False
me_cube_001.use_mirror_vertex_groups = False
me_cube_001.update()

# ---- objects
ob_pylon = bpy.data.objects.new('Pylon', me_cube)
ob_light = bpy.data.objects.new('Light', light_light)
ob_camera = bpy.data.objects.new('Camera', cam_camera)
ob_pylon_001 = bpy.data.objects.new('Pylon.001', me_cube_001)

# ---- transforms, parenting, visibility, modifiers, constraints
ob_pylon.location = (0.0, 0.0, 0.1)
ob_pylon.lock_rotations_4d = False
ob_pylon.empty_display_type = 'ARROWS'
ob_pylon.lineart.crease_threshold = 0.0
_m = ob_pylon.modifiers.new('Boolean', 'BOOLEAN')
_m.operation = 'UNION'
ob_light.location = (4.076, 1.005, 5.904)
ob_light.rotation_euler = (0.6503, 0.05522, 1.866)
ob_light.lock_rotations_4d = False
ob_light.empty_display_type = 'ARROWS'
ob_light.color = (0.0, 0.0, 0.0, 0.0)
ob_light.lineart.crease_threshold = 0.0
ob_camera.location = (7.359, -6.926, 4.958)
ob_camera.rotation_euler = (1.109, 0.0, 0.8149)
ob_camera.lock_rotations_4d = False
ob_camera.empty_display_type = 'ARROWS'
ob_camera.color = (0.0, 0.0, 0.0, 0.0)
ob_camera.display_type = 'WIRE'
ob_camera.lineart.crease_threshold = 0.0
ob_pylon_001.location = (0.0, 0.0, 0.1)
ob_pylon_001.lock_rotations_4d = False
ob_pylon_001.empty_display_type = 'ARROWS'
ob_pylon_001.lineart.crease_threshold = 0.0

# ---- collection membership
col_collection.objects.link(ob_pylon)
col_collection.objects.link(ob_light)
col_collection.objects.link(ob_camera)
col_collection.objects.link(ob_pylon_001)

# ---- scene / render settings (as saved in the file)
scene.camera = ob_camera
scene.frame_start = 1; scene.frame_end = 250; scene.frame_set(1)
scene.render.engine = 'BLENDER_EEVEE_NEXT'
scene.cycles.use_denoising = False
scene.cycles.samples = 128
scene.cycles.sampling_pattern = 'TABULATED_SOBOL'
scene.cycles.use_adaptive_sampling = False
scene.cycles.use_light_tree = False
scene.view_settings.view_transform = 'Filmic'
bpy.context.view_layer.update()
